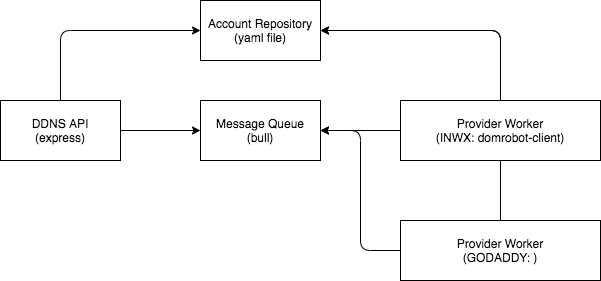

The diagram above was exported from draw.io. Its source (the exported page's mxGraphModel, read from the mxfile embedded in the PNG):
<mxGraphModel dx="1050" dy="936" grid="1" gridSize="10" guides="1" tooltips="1" connect="1" arrows="1" fold="1" page="1" pageScale="1" pageWidth="1169" pageHeight="827" math="0" shadow="0">
  <root>
    <mxCell id="0" />
    <mxCell id="1" parent="0" />
    <mxCell id="7" style="edgeStyle=orthogonalEdgeStyle;html=1;exitX=0.5;exitY=0;exitDx=0;exitDy=0;entryX=0;entryY=0.5;entryDx=0;entryDy=0;" edge="1" parent="1" source="2" target="5">
      <mxGeometry relative="1" as="geometry" />
    </mxCell>
    <mxCell id="10" style="edgeStyle=orthogonalEdgeStyle;html=1;exitX=1;exitY=0.5;exitDx=0;exitDy=0;entryX=0;entryY=0.5;entryDx=0;entryDy=0;" edge="1" parent="1" source="2" target="6">
      <mxGeometry relative="1" as="geometry" />
    </mxCell>
    <mxCell id="2" value="DDNS API&lt;br&gt;(express)" style="rounded=0;whiteSpace=wrap;html=1;" vertex="1" parent="1">
      <mxGeometry x="200" y="160" width="120" height="60" as="geometry" />
    </mxCell>
    <mxCell id="8" style="edgeStyle=orthogonalEdgeStyle;html=1;exitX=0.5;exitY=0;exitDx=0;exitDy=0;entryX=1;entryY=0.5;entryDx=0;entryDy=0;" edge="1" parent="1" source="3" target="5">
      <mxGeometry relative="1" as="geometry" />
    </mxCell>
    <mxCell id="9" style="edgeStyle=orthogonalEdgeStyle;html=1;exitX=0.5;exitY=0;exitDx=0;exitDy=0;entryX=1;entryY=0.5;entryDx=0;entryDy=0;" edge="1" parent="1" source="4" target="5">
      <mxGeometry relative="1" as="geometry" />
    </mxCell>
    <mxCell id="12" style="edgeStyle=orthogonalEdgeStyle;html=1;exitX=0;exitY=0.5;exitDx=0;exitDy=0;" edge="1" parent="1" source="4">
      <mxGeometry relative="1" as="geometry">
        <mxPoint x="520" y="190" as="targetPoint" />
        <Array as="points">
          <mxPoint x="560" y="310" />
          <mxPoint x="560" y="190" />
        </Array>
      </mxGeometry>
    </mxCell>
    <mxCell id="4" value="Provider Worker&lt;br&gt;(GODADDY: )" style="rounded=0;whiteSpace=wrap;html=1;" vertex="1" parent="1">
      <mxGeometry x="600" y="280" width="200" height="60" as="geometry" />
    </mxCell>
    <mxCell id="5" value="Account Repository&lt;br&gt;(yaml file)" style="rounded=0;whiteSpace=wrap;html=1;" vertex="1" parent="1">
      <mxGeometry x="400" y="60" width="120" height="60" as="geometry" />
    </mxCell>
    <mxCell id="6" value="Message Queue&lt;br&gt;(bull)" style="rounded=0;whiteSpace=wrap;html=1;" vertex="1" parent="1">
      <mxGeometry x="400" y="160" width="120" height="60" as="geometry" />
    </mxCell>
    <mxCell id="11" style="edgeStyle=orthogonalEdgeStyle;html=1;exitX=0;exitY=0.5;exitDx=0;exitDy=0;entryX=1;entryY=0.5;entryDx=0;entryDy=0;" edge="1" parent="1" source="3" target="6">
      <mxGeometry relative="1" as="geometry" />
    </mxCell>
    <mxCell id="3" value="Provider Worker&lt;br&gt;(INWX: domrobot-client)" style="rounded=0;whiteSpace=wrap;html=1;" vertex="1" parent="1">
      <mxGeometry x="600" y="160" width="200" height="60" as="geometry" />
    </mxCell>
  </root>
</mxGraphModel>